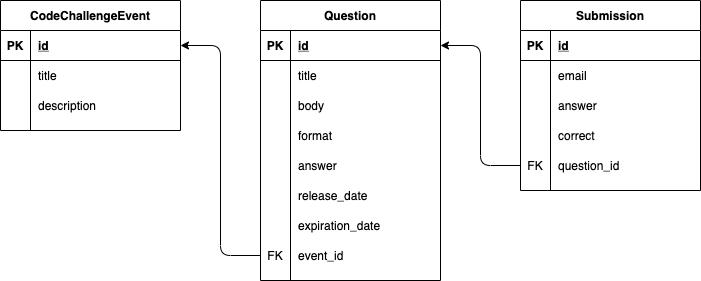

The diagram above was exported from draw.io. Its source (the exported page's mxGraphModel, read from the mxfile embedded in the PNG):
<mxGraphModel dx="946" dy="646" grid="1" gridSize="10" guides="1" tooltips="1" connect="1" arrows="1" fold="1" page="1" pageScale="1" pageWidth="827" pageHeight="1169" math="0" shadow="0">
  <root>
    <mxCell id="0" />
    <mxCell id="1" parent="0" />
    <mxCell id="M2q0-xVrrj5deCGqFhgy-1" value="CodeChallengeEvent" style="shape=table;startSize=30;container=1;collapsible=1;childLayout=tableLayout;fixedRows=1;rowLines=0;fontStyle=1;align=center;resizeLast=1;" vertex="1" parent="1">
      <mxGeometry x="140" y="240" width="180" height="130" as="geometry" />
    </mxCell>
    <mxCell id="M2q0-xVrrj5deCGqFhgy-2" value="" style="shape=partialRectangle;collapsible=0;dropTarget=0;pointerEvents=0;fillColor=none;top=0;left=0;bottom=1;right=0;points=[[0,0.5],[1,0.5]];portConstraint=eastwest;" vertex="1" parent="M2q0-xVrrj5deCGqFhgy-1">
      <mxGeometry y="30" width="180" height="30" as="geometry" />
    </mxCell>
    <mxCell id="M2q0-xVrrj5deCGqFhgy-3" value="PK" style="shape=partialRectangle;connectable=0;fillColor=none;top=0;left=0;bottom=0;right=0;fontStyle=1;overflow=hidden;" vertex="1" parent="M2q0-xVrrj5deCGqFhgy-2">
      <mxGeometry width="30" height="30" as="geometry" />
    </mxCell>
    <mxCell id="M2q0-xVrrj5deCGqFhgy-4" value="id" style="shape=partialRectangle;connectable=0;fillColor=none;top=0;left=0;bottom=0;right=0;align=left;spacingLeft=6;fontStyle=5;overflow=hidden;" vertex="1" parent="M2q0-xVrrj5deCGqFhgy-2">
      <mxGeometry x="30" width="150" height="30" as="geometry" />
    </mxCell>
    <mxCell id="M2q0-xVrrj5deCGqFhgy-5" value="" style="shape=partialRectangle;collapsible=0;dropTarget=0;pointerEvents=0;fillColor=none;top=0;left=0;bottom=0;right=0;points=[[0,0.5],[1,0.5]];portConstraint=eastwest;" vertex="1" parent="M2q0-xVrrj5deCGqFhgy-1">
      <mxGeometry y="60" width="180" height="30" as="geometry" />
    </mxCell>
    <mxCell id="M2q0-xVrrj5deCGqFhgy-6" value="" style="shape=partialRectangle;connectable=0;fillColor=none;top=0;left=0;bottom=0;right=0;editable=1;overflow=hidden;" vertex="1" parent="M2q0-xVrrj5deCGqFhgy-5">
      <mxGeometry width="30" height="30" as="geometry" />
    </mxCell>
    <mxCell id="M2q0-xVrrj5deCGqFhgy-7" value="title" style="shape=partialRectangle;connectable=0;fillColor=none;top=0;left=0;bottom=0;right=0;align=left;spacingLeft=6;overflow=hidden;" vertex="1" parent="M2q0-xVrrj5deCGqFhgy-5">
      <mxGeometry x="30" width="150" height="30" as="geometry" />
    </mxCell>
    <mxCell id="M2q0-xVrrj5deCGqFhgy-8" value="" style="shape=partialRectangle;collapsible=0;dropTarget=0;pointerEvents=0;fillColor=none;top=0;left=0;bottom=0;right=0;points=[[0,0.5],[1,0.5]];portConstraint=eastwest;" vertex="1" parent="M2q0-xVrrj5deCGqFhgy-1">
      <mxGeometry y="90" width="180" height="30" as="geometry" />
    </mxCell>
    <mxCell id="M2q0-xVrrj5deCGqFhgy-9" value="" style="shape=partialRectangle;connectable=0;fillColor=none;top=0;left=0;bottom=0;right=0;editable=1;overflow=hidden;" vertex="1" parent="M2q0-xVrrj5deCGqFhgy-8">
      <mxGeometry width="30" height="30" as="geometry" />
    </mxCell>
    <mxCell id="M2q0-xVrrj5deCGqFhgy-10" value="description" style="shape=partialRectangle;connectable=0;fillColor=none;top=0;left=0;bottom=0;right=0;align=left;spacingLeft=6;overflow=hidden;" vertex="1" parent="M2q0-xVrrj5deCGqFhgy-8">
      <mxGeometry x="30" width="150" height="30" as="geometry" />
    </mxCell>
    <mxCell id="M2q0-xVrrj5deCGqFhgy-14" value="Question" style="shape=table;startSize=30;container=1;collapsible=1;childLayout=tableLayout;fixedRows=1;rowLines=0;fontStyle=1;align=center;resizeLast=1;" vertex="1" parent="1">
      <mxGeometry x="400" y="240" width="180" height="280" as="geometry" />
    </mxCell>
    <mxCell id="M2q0-xVrrj5deCGqFhgy-15" value="" style="shape=partialRectangle;collapsible=0;dropTarget=0;pointerEvents=0;fillColor=none;top=0;left=0;bottom=1;right=0;points=[[0,0.5],[1,0.5]];portConstraint=eastwest;" vertex="1" parent="M2q0-xVrrj5deCGqFhgy-14">
      <mxGeometry y="30" width="180" height="30" as="geometry" />
    </mxCell>
    <mxCell id="M2q0-xVrrj5deCGqFhgy-16" value="PK" style="shape=partialRectangle;connectable=0;fillColor=none;top=0;left=0;bottom=0;right=0;fontStyle=1;overflow=hidden;" vertex="1" parent="M2q0-xVrrj5deCGqFhgy-15">
      <mxGeometry width="30" height="30" as="geometry" />
    </mxCell>
    <mxCell id="M2q0-xVrrj5deCGqFhgy-17" value="id" style="shape=partialRectangle;connectable=0;fillColor=none;top=0;left=0;bottom=0;right=0;align=left;spacingLeft=6;fontStyle=5;overflow=hidden;" vertex="1" parent="M2q0-xVrrj5deCGqFhgy-15">
      <mxGeometry x="30" width="150" height="30" as="geometry" />
    </mxCell>
    <mxCell id="M2q0-xVrrj5deCGqFhgy-18" value="" style="shape=partialRectangle;collapsible=0;dropTarget=0;pointerEvents=0;fillColor=none;top=0;left=0;bottom=0;right=0;points=[[0,0.5],[1,0.5]];portConstraint=eastwest;" vertex="1" parent="M2q0-xVrrj5deCGqFhgy-14">
      <mxGeometry y="60" width="180" height="30" as="geometry" />
    </mxCell>
    <mxCell id="M2q0-xVrrj5deCGqFhgy-19" value="" style="shape=partialRectangle;connectable=0;fillColor=none;top=0;left=0;bottom=0;right=0;editable=1;overflow=hidden;" vertex="1" parent="M2q0-xVrrj5deCGqFhgy-18">
      <mxGeometry width="30" height="30" as="geometry" />
    </mxCell>
    <mxCell id="M2q0-xVrrj5deCGqFhgy-20" value="title" style="shape=partialRectangle;connectable=0;fillColor=none;top=0;left=0;bottom=0;right=0;align=left;spacingLeft=6;overflow=hidden;" vertex="1" parent="M2q0-xVrrj5deCGqFhgy-18">
      <mxGeometry x="30" width="150" height="30" as="geometry" />
    </mxCell>
    <mxCell id="M2q0-xVrrj5deCGqFhgy-21" value="" style="shape=partialRectangle;collapsible=0;dropTarget=0;pointerEvents=0;fillColor=none;top=0;left=0;bottom=0;right=0;points=[[0,0.5],[1,0.5]];portConstraint=eastwest;" vertex="1" parent="M2q0-xVrrj5deCGqFhgy-14">
      <mxGeometry y="90" width="180" height="30" as="geometry" />
    </mxCell>
    <mxCell id="M2q0-xVrrj5deCGqFhgy-22" value="" style="shape=partialRectangle;connectable=0;fillColor=none;top=0;left=0;bottom=0;right=0;editable=1;overflow=hidden;" vertex="1" parent="M2q0-xVrrj5deCGqFhgy-21">
      <mxGeometry width="30" height="30" as="geometry" />
    </mxCell>
    <mxCell id="M2q0-xVrrj5deCGqFhgy-23" value="body" style="shape=partialRectangle;connectable=0;fillColor=none;top=0;left=0;bottom=0;right=0;align=left;spacingLeft=6;overflow=hidden;" vertex="1" parent="M2q0-xVrrj5deCGqFhgy-21">
      <mxGeometry x="30" width="150" height="30" as="geometry" />
    </mxCell>
    <mxCell id="M2q0-xVrrj5deCGqFhgy-24" value="" style="shape=partialRectangle;collapsible=0;dropTarget=0;pointerEvents=0;fillColor=none;top=0;left=0;bottom=0;right=0;points=[[0,0.5],[1,0.5]];portConstraint=eastwest;" vertex="1" parent="M2q0-xVrrj5deCGqFhgy-14">
      <mxGeometry y="120" width="180" height="30" as="geometry" />
    </mxCell>
    <mxCell id="M2q0-xVrrj5deCGqFhgy-25" value="" style="shape=partialRectangle;connectable=0;fillColor=none;top=0;left=0;bottom=0;right=0;editable=1;overflow=hidden;" vertex="1" parent="M2q0-xVrrj5deCGqFhgy-24">
      <mxGeometry width="30" height="30" as="geometry" />
    </mxCell>
    <mxCell id="M2q0-xVrrj5deCGqFhgy-26" value="format" style="shape=partialRectangle;connectable=0;fillColor=none;top=0;left=0;bottom=0;right=0;align=left;spacingLeft=6;overflow=hidden;" vertex="1" parent="M2q0-xVrrj5deCGqFhgy-24">
      <mxGeometry x="30" width="150" height="30" as="geometry" />
    </mxCell>
    <mxCell id="M2q0-xVrrj5deCGqFhgy-31" value="" style="shape=partialRectangle;collapsible=0;dropTarget=0;pointerEvents=0;fillColor=none;top=0;left=0;bottom=0;right=0;points=[[0,0.5],[1,0.5]];portConstraint=eastwest;" vertex="1" parent="M2q0-xVrrj5deCGqFhgy-14">
      <mxGeometry y="150" width="180" height="30" as="geometry" />
    </mxCell>
    <mxCell id="M2q0-xVrrj5deCGqFhgy-32" value="" style="shape=partialRectangle;connectable=0;fillColor=none;top=0;left=0;bottom=0;right=0;fontStyle=0;overflow=hidden;" vertex="1" parent="M2q0-xVrrj5deCGqFhgy-31">
      <mxGeometry width="30" height="30" as="geometry" />
    </mxCell>
    <mxCell id="M2q0-xVrrj5deCGqFhgy-33" value="answer" style="shape=partialRectangle;connectable=0;fillColor=none;top=0;left=0;bottom=0;right=0;align=left;spacingLeft=6;fontStyle=0;overflow=hidden;" vertex="1" parent="M2q0-xVrrj5deCGqFhgy-31">
      <mxGeometry x="30" width="150" height="30" as="geometry" />
    </mxCell>
    <mxCell id="M2q0-xVrrj5deCGqFhgy-34" value="" style="shape=partialRectangle;collapsible=0;dropTarget=0;pointerEvents=0;fillColor=none;top=0;left=0;bottom=0;right=0;points=[[0,0.5],[1,0.5]];portConstraint=eastwest;" vertex="1" parent="M2q0-xVrrj5deCGqFhgy-14">
      <mxGeometry y="180" width="180" height="30" as="geometry" />
    </mxCell>
    <mxCell id="M2q0-xVrrj5deCGqFhgy-35" value="" style="shape=partialRectangle;connectable=0;fillColor=none;top=0;left=0;bottom=0;right=0;fontStyle=0;overflow=hidden;" vertex="1" parent="M2q0-xVrrj5deCGqFhgy-34">
      <mxGeometry width="30" height="30" as="geometry" />
    </mxCell>
    <mxCell id="M2q0-xVrrj5deCGqFhgy-36" value="release_date" style="shape=partialRectangle;connectable=0;fillColor=none;top=0;left=0;bottom=0;right=0;align=left;spacingLeft=6;fontStyle=0;overflow=hidden;" vertex="1" parent="M2q0-xVrrj5deCGqFhgy-34">
      <mxGeometry x="30" width="150" height="30" as="geometry" />
    </mxCell>
    <mxCell id="M2q0-xVrrj5deCGqFhgy-37" value="" style="shape=partialRectangle;collapsible=0;dropTarget=0;pointerEvents=0;fillColor=none;top=0;left=0;bottom=0;right=0;points=[[0,0.5],[1,0.5]];portConstraint=eastwest;" vertex="1" parent="M2q0-xVrrj5deCGqFhgy-14">
      <mxGeometry y="210" width="180" height="30" as="geometry" />
    </mxCell>
    <mxCell id="M2q0-xVrrj5deCGqFhgy-38" value="" style="shape=partialRectangle;connectable=0;fillColor=none;top=0;left=0;bottom=0;right=0;fontStyle=0;overflow=hidden;" vertex="1" parent="M2q0-xVrrj5deCGqFhgy-37">
      <mxGeometry width="30" height="30" as="geometry" />
    </mxCell>
    <mxCell id="M2q0-xVrrj5deCGqFhgy-39" value="expiration_date" style="shape=partialRectangle;connectable=0;fillColor=none;top=0;left=0;bottom=0;right=0;align=left;spacingLeft=6;fontStyle=0;overflow=hidden;" vertex="1" parent="M2q0-xVrrj5deCGqFhgy-37">
      <mxGeometry x="30" width="150" height="30" as="geometry" />
    </mxCell>
    <mxCell id="M2q0-xVrrj5deCGqFhgy-40" value="" style="shape=partialRectangle;collapsible=0;dropTarget=0;pointerEvents=0;fillColor=none;top=0;left=0;bottom=0;right=0;points=[[0,0.5],[1,0.5]];portConstraint=eastwest;" vertex="1" parent="M2q0-xVrrj5deCGqFhgy-14">
      <mxGeometry y="240" width="180" height="30" as="geometry" />
    </mxCell>
    <mxCell id="M2q0-xVrrj5deCGqFhgy-41" value="FK" style="shape=partialRectangle;connectable=0;fillColor=none;top=0;left=0;bottom=0;right=0;fontStyle=0;overflow=hidden;" vertex="1" parent="M2q0-xVrrj5deCGqFhgy-40">
      <mxGeometry width="30" height="30" as="geometry" />
    </mxCell>
    <mxCell id="M2q0-xVrrj5deCGqFhgy-42" value="event_id" style="shape=partialRectangle;connectable=0;fillColor=none;top=0;left=0;bottom=0;right=0;align=left;spacingLeft=6;fontStyle=0;overflow=hidden;" vertex="1" parent="M2q0-xVrrj5deCGqFhgy-40">
      <mxGeometry x="30" width="150" height="30" as="geometry" />
    </mxCell>
    <mxCell id="M2q0-xVrrj5deCGqFhgy-43" value="Submission" style="shape=table;startSize=30;container=1;collapsible=1;childLayout=tableLayout;fixedRows=1;rowLines=0;fontStyle=1;align=center;resizeLast=1;" vertex="1" parent="1">
      <mxGeometry x="660" y="240" width="180" height="190" as="geometry" />
    </mxCell>
    <mxCell id="M2q0-xVrrj5deCGqFhgy-44" value="" style="shape=partialRectangle;collapsible=0;dropTarget=0;pointerEvents=0;fillColor=none;top=0;left=0;bottom=1;right=0;points=[[0,0.5],[1,0.5]];portConstraint=eastwest;" vertex="1" parent="M2q0-xVrrj5deCGqFhgy-43">
      <mxGeometry y="30" width="180" height="30" as="geometry" />
    </mxCell>
    <mxCell id="M2q0-xVrrj5deCGqFhgy-45" value="PK" style="shape=partialRectangle;connectable=0;fillColor=none;top=0;left=0;bottom=0;right=0;fontStyle=1;overflow=hidden;" vertex="1" parent="M2q0-xVrrj5deCGqFhgy-44">
      <mxGeometry width="30" height="30" as="geometry" />
    </mxCell>
    <mxCell id="M2q0-xVrrj5deCGqFhgy-46" value="id" style="shape=partialRectangle;connectable=0;fillColor=none;top=0;left=0;bottom=0;right=0;align=left;spacingLeft=6;fontStyle=5;overflow=hidden;" vertex="1" parent="M2q0-xVrrj5deCGqFhgy-44">
      <mxGeometry x="30" width="150" height="30" as="geometry" />
    </mxCell>
    <mxCell id="M2q0-xVrrj5deCGqFhgy-47" value="" style="shape=partialRectangle;collapsible=0;dropTarget=0;pointerEvents=0;fillColor=none;top=0;left=0;bottom=0;right=0;points=[[0,0.5],[1,0.5]];portConstraint=eastwest;" vertex="1" parent="M2q0-xVrrj5deCGqFhgy-43">
      <mxGeometry y="60" width="180" height="30" as="geometry" />
    </mxCell>
    <mxCell id="M2q0-xVrrj5deCGqFhgy-48" value="" style="shape=partialRectangle;connectable=0;fillColor=none;top=0;left=0;bottom=0;right=0;editable=1;overflow=hidden;" vertex="1" parent="M2q0-xVrrj5deCGqFhgy-47">
      <mxGeometry width="30" height="30" as="geometry" />
    </mxCell>
    <mxCell id="M2q0-xVrrj5deCGqFhgy-49" value="email" style="shape=partialRectangle;connectable=0;fillColor=none;top=0;left=0;bottom=0;right=0;align=left;spacingLeft=6;overflow=hidden;" vertex="1" parent="M2q0-xVrrj5deCGqFhgy-47">
      <mxGeometry x="30" width="150" height="30" as="geometry" />
    </mxCell>
    <mxCell id="M2q0-xVrrj5deCGqFhgy-50" value="" style="shape=partialRectangle;collapsible=0;dropTarget=0;pointerEvents=0;fillColor=none;top=0;left=0;bottom=0;right=0;points=[[0,0.5],[1,0.5]];portConstraint=eastwest;" vertex="1" parent="M2q0-xVrrj5deCGqFhgy-43">
      <mxGeometry y="90" width="180" height="30" as="geometry" />
    </mxCell>
    <mxCell id="M2q0-xVrrj5deCGqFhgy-51" value="" style="shape=partialRectangle;connectable=0;fillColor=none;top=0;left=0;bottom=0;right=0;editable=1;overflow=hidden;" vertex="1" parent="M2q0-xVrrj5deCGqFhgy-50">
      <mxGeometry width="30" height="30" as="geometry" />
    </mxCell>
    <mxCell id="M2q0-xVrrj5deCGqFhgy-52" value="answer" style="shape=partialRectangle;connectable=0;fillColor=none;top=0;left=0;bottom=0;right=0;align=left;spacingLeft=6;overflow=hidden;" vertex="1" parent="M2q0-xVrrj5deCGqFhgy-50">
      <mxGeometry x="30" width="150" height="30" as="geometry" />
    </mxCell>
    <mxCell id="M2q0-xVrrj5deCGqFhgy-53" value="" style="shape=partialRectangle;collapsible=0;dropTarget=0;pointerEvents=0;fillColor=none;top=0;left=0;bottom=0;right=0;points=[[0,0.5],[1,0.5]];portConstraint=eastwest;" vertex="1" parent="M2q0-xVrrj5deCGqFhgy-43">
      <mxGeometry y="120" width="180" height="30" as="geometry" />
    </mxCell>
    <mxCell id="M2q0-xVrrj5deCGqFhgy-54" value="" style="shape=partialRectangle;connectable=0;fillColor=none;top=0;left=0;bottom=0;right=0;editable=1;overflow=hidden;" vertex="1" parent="M2q0-xVrrj5deCGqFhgy-53">
      <mxGeometry width="30" height="30" as="geometry" />
    </mxCell>
    <mxCell id="M2q0-xVrrj5deCGqFhgy-55" value="correct" style="shape=partialRectangle;connectable=0;fillColor=none;top=0;left=0;bottom=0;right=0;align=left;spacingLeft=6;overflow=hidden;" vertex="1" parent="M2q0-xVrrj5deCGqFhgy-53">
      <mxGeometry x="30" width="150" height="30" as="geometry" />
    </mxCell>
    <mxCell id="M2q0-xVrrj5deCGqFhgy-56" value="" style="shape=partialRectangle;collapsible=0;dropTarget=0;pointerEvents=0;fillColor=none;top=0;left=0;bottom=0;right=0;points=[[0,0.5],[1,0.5]];portConstraint=eastwest;" vertex="1" parent="M2q0-xVrrj5deCGqFhgy-43">
      <mxGeometry y="150" width="180" height="30" as="geometry" />
    </mxCell>
    <mxCell id="M2q0-xVrrj5deCGqFhgy-57" value="FK" style="shape=partialRectangle;connectable=0;fillColor=none;top=0;left=0;bottom=0;right=0;fontStyle=0;overflow=hidden;" vertex="1" parent="M2q0-xVrrj5deCGqFhgy-56">
      <mxGeometry width="30" height="30" as="geometry" />
    </mxCell>
    <mxCell id="M2q0-xVrrj5deCGqFhgy-58" value="question_id" style="shape=partialRectangle;connectable=0;fillColor=none;top=0;left=0;bottom=0;right=0;align=left;spacingLeft=6;fontStyle=0;overflow=hidden;" vertex="1" parent="M2q0-xVrrj5deCGqFhgy-56">
      <mxGeometry x="30" width="150" height="30" as="geometry" />
    </mxCell>
    <mxCell id="M2q0-xVrrj5deCGqFhgy-59" value="" style="endArrow=classic;html=1;exitX=0;exitY=0.5;exitDx=0;exitDy=0;entryX=1;entryY=0.5;entryDx=0;entryDy=0;edgeStyle=orthogonalEdgeStyle;" edge="1" parent="1" source="M2q0-xVrrj5deCGqFhgy-40" target="M2q0-xVrrj5deCGqFhgy-2">
      <mxGeometry width="50" height="50" relative="1" as="geometry">
        <mxPoint x="270" y="590" as="sourcePoint" />
        <mxPoint x="320" y="540" as="targetPoint" />
      </mxGeometry>
    </mxCell>
    <mxCell id="M2q0-xVrrj5deCGqFhgy-60" value="" style="endArrow=classic;html=1;exitX=0;exitY=0.5;exitDx=0;exitDy=0;entryX=1;entryY=0.5;entryDx=0;entryDy=0;edgeStyle=orthogonalEdgeStyle;" edge="1" parent="1" source="M2q0-xVrrj5deCGqFhgy-56" target="M2q0-xVrrj5deCGqFhgy-15">
      <mxGeometry width="50" height="50" relative="1" as="geometry">
        <mxPoint x="600" y="630" as="sourcePoint" />
        <mxPoint x="650" y="580" as="targetPoint" />
      </mxGeometry>
    </mxCell>
  </root>
</mxGraphModel>